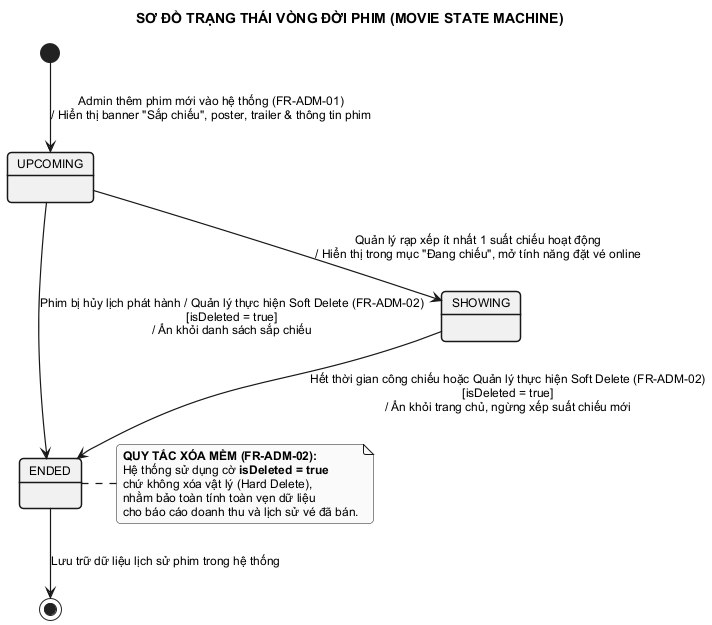

The diagram above was rendered by PlantUML. Its source (embedded in the PNG):
@startuml state_movie
skinparam monochrome true
skinparam style strictuml
skinparam defaultFontName Arial
skinparam defaultFontSize 12
skinparam roundCorner 8
skinparam state {
    BorderThickness 1.5
    ArrowThickness 1.2
}

title SƠ ĐỒ TRẠNG THÁI VÒNG ĐỜI PHIM (MOVIE STATE MACHINE)

[*] --> UPCOMING : Admin thêm phim mới vào hệ thống (FR-ADM-01)\n/ Hiển thị banner "Sắp chiếu", poster, trailer & thông tin phim

UPCOMING --> SHOWING : Quản lý rạp xếp ít nhất 1 suất chiếu hoạt động\n/ Hiển thị trong mục "Đang chiếu", mở tính năng đặt vé online

SHOWING --> ENDED : Hết thời gian công chiếu hoặc Quản lý thực hiện Soft Delete (FR-ADM-02)\n[isDeleted = true]\n/ Ẩn khỏi trang chủ, ngừng xếp suất chiếu mới

UPCOMING --> ENDED : Phim bị hủy lịch phát hành / Quản lý thực hiện Soft Delete (FR-ADM-02)\n[isDeleted = true]\n/ Ẩn khỏi danh sách sắp chiếu

ENDED --> [*] : Lưu trữ dữ liệu lịch sử phim trong hệ thống

note right of ENDED
  <b>QUY TẮC XÓA MỀM (FR-ADM-02):</b>
  Hệ thống sử dụng cờ <b>isDeleted = true</b>
  chứ không xóa vật lý (Hard Delete),
  nhằm bảo toàn tính toàn vẹn dữ liệu
  cho báo cáo doanh thu và lịch sử vé đã bán.
end note

@enduml